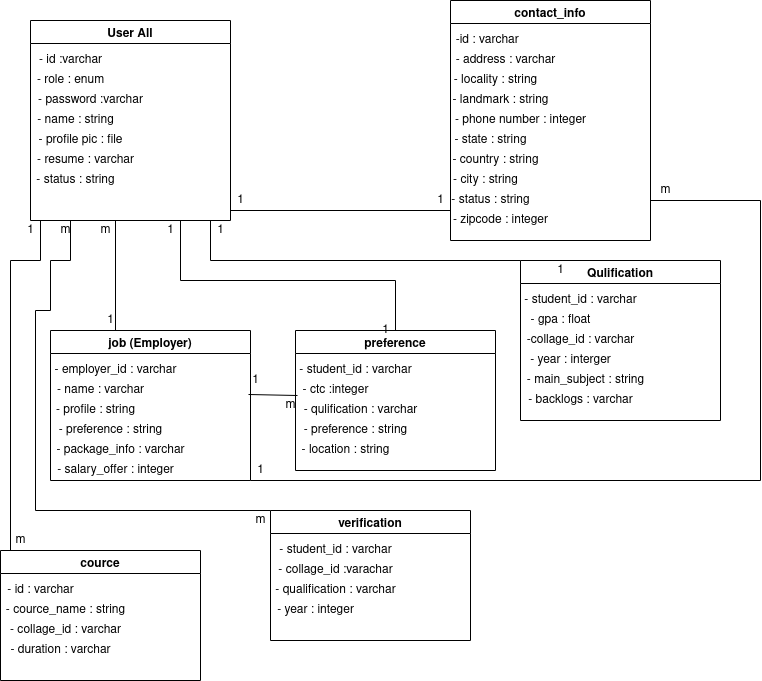

The diagram above was exported from draw.io. Its source (the exported page's mxGraphModel, read from the mxfile embedded in the PNG):
<mxGraphModel dx="814" dy="481" grid="1" gridSize="10" guides="1" tooltips="1" connect="1" arrows="1" fold="1" page="1" pageScale="1" pageWidth="850" pageHeight="1100" background="#ffffff" math="0" shadow="0">
  <root>
    <mxCell id="0" />
    <mxCell id="1" parent="0" />
    <mxCell id="V-AOvw7qVDz0Xg8-UgEj-2" value="User All" style="swimlane;" parent="1" vertex="1">
      <mxGeometry x="60" y="50" width="200" height="200" as="geometry" />
    </mxCell>
    <mxCell id="V-AOvw7qVDz0Xg8-UgEj-9" value="- id :varchar " style="text;html=1;align=center;verticalAlign=middle;resizable=0;points=[];autosize=1;strokeColor=none;fillColor=none;" parent="V-AOvw7qVDz0Xg8-UgEj-2" vertex="1">
      <mxGeometry y="30" width="80" height="20" as="geometry" />
    </mxCell>
    <mxCell id="V-AOvw7qVDz0Xg8-UgEj-11" value="- password :varchar" style="text;html=1;align=center;verticalAlign=middle;resizable=0;points=[];autosize=1;strokeColor=none;fillColor=none;" parent="V-AOvw7qVDz0Xg8-UgEj-2" vertex="1">
      <mxGeometry y="70" width="120" height="20" as="geometry" />
    </mxCell>
    <mxCell id="V-AOvw7qVDz0Xg8-UgEj-10" value="- role : enum" style="text;html=1;align=center;verticalAlign=middle;resizable=0;points=[];autosize=1;strokeColor=none;fillColor=none;" parent="V-AOvw7qVDz0Xg8-UgEj-2" vertex="1">
      <mxGeometry y="50" width="80" height="20" as="geometry" />
    </mxCell>
    <mxCell id="V-AOvw7qVDz0Xg8-UgEj-12" value="- name : string" style="text;html=1;align=center;verticalAlign=middle;resizable=0;points=[];autosize=1;strokeColor=none;fillColor=none;" parent="V-AOvw7qVDz0Xg8-UgEj-2" vertex="1">
      <mxGeometry y="90" width="90" height="20" as="geometry" />
    </mxCell>
    <mxCell id="V-AOvw7qVDz0Xg8-UgEj-13" value="- profile pic : file" style="text;html=1;align=center;verticalAlign=middle;resizable=0;points=[];autosize=1;strokeColor=none;fillColor=none;" parent="V-AOvw7qVDz0Xg8-UgEj-2" vertex="1">
      <mxGeometry y="110" width="100" height="20" as="geometry" />
    </mxCell>
    <mxCell id="V-AOvw7qVDz0Xg8-UgEj-14" value="- resume : varchar" style="text;html=1;align=center;verticalAlign=middle;resizable=0;points=[];autosize=1;strokeColor=none;fillColor=none;" parent="V-AOvw7qVDz0Xg8-UgEj-2" vertex="1">
      <mxGeometry y="130" width="110" height="20" as="geometry" />
    </mxCell>
    <mxCell id="V-AOvw7qVDz0Xg8-UgEj-15" value="- status : string" style="text;html=1;align=center;verticalAlign=middle;resizable=0;points=[];autosize=1;strokeColor=none;fillColor=none;" parent="V-AOvw7qVDz0Xg8-UgEj-2" vertex="1">
      <mxGeometry y="150" width="90" height="20" as="geometry" />
    </mxCell>
    <mxCell id="V-AOvw7qVDz0Xg8-UgEj-3" value="contact_info" style="swimlane;" parent="1" vertex="1">
      <mxGeometry x="480" y="30" width="200" height="240" as="geometry">
        <mxRectangle x="480" y="30" width="100" height="23" as="alternateBounds" />
      </mxGeometry>
    </mxCell>
    <mxCell id="V-AOvw7qVDz0Xg8-UgEj-23" value="&lt;div&gt;- phone number : integer&lt;br&gt;&lt;/div&gt;" style="text;html=1;align=center;verticalAlign=middle;resizable=0;points=[];autosize=1;strokeColor=none;fillColor=none;" parent="V-AOvw7qVDz0Xg8-UgEj-3" vertex="1">
      <mxGeometry x="-5" y="110" width="150" height="20" as="geometry" />
    </mxCell>
    <mxCell id="V-AOvw7qVDz0Xg8-UgEj-16" value="&amp;nbsp;-id : varchar" style="text;html=1;align=center;verticalAlign=middle;resizable=0;points=[];autosize=1;strokeColor=none;fillColor=none;" parent="V-AOvw7qVDz0Xg8-UgEj-3" vertex="1">
      <mxGeometry x="-5" y="30" width="80" height="20" as="geometry" />
    </mxCell>
    <mxCell id="V-AOvw7qVDz0Xg8-UgEj-17" value="&lt;div&gt;- address : varchar&lt;br&gt;&lt;/div&gt;" style="text;html=1;align=center;verticalAlign=middle;resizable=0;points=[];autosize=1;strokeColor=none;fillColor=none;" parent="V-AOvw7qVDz0Xg8-UgEj-3" vertex="1">
      <mxGeometry x="-5" y="50" width="120" height="20" as="geometry" />
    </mxCell>
    <mxCell id="V-AOvw7qVDz0Xg8-UgEj-19" value="- landmark : string" style="text;html=1;align=center;verticalAlign=middle;resizable=0;points=[];autosize=1;strokeColor=none;fillColor=none;" parent="V-AOvw7qVDz0Xg8-UgEj-3" vertex="1">
      <mxGeometry x="-5" y="90" width="110" height="20" as="geometry" />
    </mxCell>
    <mxCell id="V-AOvw7qVDz0Xg8-UgEj-18" value="- locality : string" style="text;html=1;align=center;verticalAlign=middle;resizable=0;points=[];autosize=1;strokeColor=none;fillColor=none;" parent="V-AOvw7qVDz0Xg8-UgEj-3" vertex="1">
      <mxGeometry x="-5" y="70" width="100" height="20" as="geometry" />
    </mxCell>
    <mxCell id="V-AOvw7qVDz0Xg8-UgEj-21" value="- state : string" style="text;html=1;align=center;verticalAlign=middle;resizable=0;points=[];autosize=1;strokeColor=none;fillColor=none;" parent="V-AOvw7qVDz0Xg8-UgEj-3" vertex="1">
      <mxGeometry x="-5" y="130" width="90" height="20" as="geometry" />
    </mxCell>
    <mxCell id="V-AOvw7qVDz0Xg8-UgEj-22" value="- country : string" style="text;html=1;align=center;verticalAlign=middle;resizable=0;points=[];autosize=1;strokeColor=none;fillColor=none;" parent="V-AOvw7qVDz0Xg8-UgEj-3" vertex="1">
      <mxGeometry x="-5" y="150" width="100" height="20" as="geometry" />
    </mxCell>
    <mxCell id="V-AOvw7qVDz0Xg8-UgEj-20" value="- city : string" style="text;html=1;align=center;verticalAlign=middle;resizable=0;points=[];autosize=1;strokeColor=none;fillColor=none;" parent="V-AOvw7qVDz0Xg8-UgEj-3" vertex="1">
      <mxGeometry x="-5" y="170" width="80" height="20" as="geometry" />
    </mxCell>
    <mxCell id="V-AOvw7qVDz0Xg8-UgEj-25" value="- status : string" style="text;html=1;align=center;verticalAlign=middle;resizable=0;points=[];autosize=1;strokeColor=none;fillColor=none;" parent="V-AOvw7qVDz0Xg8-UgEj-3" vertex="1">
      <mxGeometry x="-5" y="190" width="90" height="20" as="geometry" />
    </mxCell>
    <mxCell id="V-AOvw7qVDz0Xg8-UgEj-24" value="- zipcode : integer" style="text;html=1;align=center;verticalAlign=middle;resizable=0;points=[];autosize=1;strokeColor=none;fillColor=none;" parent="V-AOvw7qVDz0Xg8-UgEj-3" vertex="1">
      <mxGeometry x="-5" y="210" width="110" height="20" as="geometry" />
    </mxCell>
    <mxCell id="V-AOvw7qVDz0Xg8-UgEj-4" value="job (Employer)" style="swimlane;" parent="1" vertex="1">
      <mxGeometry x="80" y="360" width="200" height="150" as="geometry" />
    </mxCell>
    <mxCell id="V-AOvw7qVDz0Xg8-UgEj-26" value="- employer_id : varchar" style="text;html=1;align=center;verticalAlign=middle;resizable=0;points=[];autosize=1;strokeColor=none;fillColor=none;" parent="V-AOvw7qVDz0Xg8-UgEj-4" vertex="1">
      <mxGeometry x="-5" y="30" width="140" height="20" as="geometry" />
    </mxCell>
    <mxCell id="V-AOvw7qVDz0Xg8-UgEj-27" value="- name : varchar" style="text;html=1;align=center;verticalAlign=middle;resizable=0;points=[];autosize=1;strokeColor=none;fillColor=none;" parent="V-AOvw7qVDz0Xg8-UgEj-4" vertex="1">
      <mxGeometry y="50" width="100" height="20" as="geometry" />
    </mxCell>
    <mxCell id="V-AOvw7qVDz0Xg8-UgEj-28" value="- profile : string" style="text;html=1;align=center;verticalAlign=middle;resizable=0;points=[];autosize=1;strokeColor=none;fillColor=none;" parent="V-AOvw7qVDz0Xg8-UgEj-4" vertex="1">
      <mxGeometry y="70" width="90" height="20" as="geometry" />
    </mxCell>
    <mxCell id="V-AOvw7qVDz0Xg8-UgEj-29" value="- preference : string " style="text;html=1;align=center;verticalAlign=middle;resizable=0;points=[];autosize=1;strokeColor=none;fillColor=none;" parent="V-AOvw7qVDz0Xg8-UgEj-4" vertex="1">
      <mxGeometry y="90" width="120" height="20" as="geometry" />
    </mxCell>
    <mxCell id="V-AOvw7qVDz0Xg8-UgEj-30" value="- package_info : varchar" style="text;html=1;align=center;verticalAlign=middle;resizable=0;points=[];autosize=1;strokeColor=none;fillColor=none;" parent="V-AOvw7qVDz0Xg8-UgEj-4" vertex="1">
      <mxGeometry y="110" width="140" height="20" as="geometry" />
    </mxCell>
    <mxCell id="V-AOvw7qVDz0Xg8-UgEj-99" value="- salary_offer : integer" style="text;html=1;align=center;verticalAlign=middle;resizable=0;points=[];autosize=1;strokeColor=none;fillColor=none;" parent="V-AOvw7qVDz0Xg8-UgEj-4" vertex="1">
      <mxGeometry y="130" width="130" height="20" as="geometry" />
    </mxCell>
    <mxCell id="V-AOvw7qVDz0Xg8-UgEj-5" value="preference" style="swimlane;" parent="1" vertex="1">
      <mxGeometry x="325" y="360" width="200" height="140" as="geometry" />
    </mxCell>
    <mxCell id="V-AOvw7qVDz0Xg8-UgEj-31" value="- student_id : varchar" style="text;html=1;align=center;verticalAlign=middle;resizable=0;points=[];autosize=1;strokeColor=none;fillColor=none;" parent="V-AOvw7qVDz0Xg8-UgEj-5" vertex="1">
      <mxGeometry x="-5" y="30" width="130" height="20" as="geometry" />
    </mxCell>
    <mxCell id="V-AOvw7qVDz0Xg8-UgEj-32" value="- ctc :integer" style="text;html=1;align=center;verticalAlign=middle;resizable=0;points=[];autosize=1;strokeColor=none;fillColor=none;" parent="V-AOvw7qVDz0Xg8-UgEj-5" vertex="1">
      <mxGeometry y="50" width="80" height="20" as="geometry" />
    </mxCell>
    <mxCell id="V-AOvw7qVDz0Xg8-UgEj-33" value="- qulification : varchar" style="text;html=1;align=center;verticalAlign=middle;resizable=0;points=[];autosize=1;strokeColor=none;fillColor=none;" parent="V-AOvw7qVDz0Xg8-UgEj-5" vertex="1">
      <mxGeometry y="70" width="130" height="20" as="geometry" />
    </mxCell>
    <mxCell id="V-AOvw7qVDz0Xg8-UgEj-34" value="- preference : string " style="text;html=1;align=center;verticalAlign=middle;resizable=0;points=[];autosize=1;strokeColor=none;fillColor=none;" parent="V-AOvw7qVDz0Xg8-UgEj-5" vertex="1">
      <mxGeometry y="90" width="120" height="20" as="geometry" />
    </mxCell>
    <mxCell id="V-AOvw7qVDz0Xg8-UgEj-35" value="- location : string" style="text;html=1;align=center;verticalAlign=middle;resizable=0;points=[];autosize=1;strokeColor=none;fillColor=none;" parent="V-AOvw7qVDz0Xg8-UgEj-5" vertex="1">
      <mxGeometry y="110" width="100" height="20" as="geometry" />
    </mxCell>
    <mxCell id="V-AOvw7qVDz0Xg8-UgEj-6" value="Qulification" style="swimlane;" parent="1" vertex="1">
      <mxGeometry x="550" y="290" width="200" height="160" as="geometry" />
    </mxCell>
    <mxCell id="V-AOvw7qVDz0Xg8-UgEj-36" value="- student_id : varchar" style="text;html=1;align=center;verticalAlign=middle;resizable=0;points=[];autosize=1;strokeColor=none;fillColor=none;" parent="V-AOvw7qVDz0Xg8-UgEj-6" vertex="1">
      <mxGeometry x="-5" y="30" width="130" height="20" as="geometry" />
    </mxCell>
    <mxCell id="V-AOvw7qVDz0Xg8-UgEj-39" value="- gpa : float" style="text;html=1;align=center;verticalAlign=middle;resizable=0;points=[];autosize=1;strokeColor=none;fillColor=none;" parent="V-AOvw7qVDz0Xg8-UgEj-6" vertex="1">
      <mxGeometry y="50" width="80" height="20" as="geometry" />
    </mxCell>
    <mxCell id="V-AOvw7qVDz0Xg8-UgEj-37" value="-collage_id : varchar" style="text;html=1;align=center;verticalAlign=middle;resizable=0;points=[];autosize=1;strokeColor=none;fillColor=none;" parent="V-AOvw7qVDz0Xg8-UgEj-6" vertex="1">
      <mxGeometry y="70" width="120" height="20" as="geometry" />
    </mxCell>
    <mxCell id="V-AOvw7qVDz0Xg8-UgEj-41" value="- backlogs : varchar " style="text;html=1;align=center;verticalAlign=middle;resizable=0;points=[];autosize=1;strokeColor=none;fillColor=none;" parent="V-AOvw7qVDz0Xg8-UgEj-6" vertex="1">
      <mxGeometry y="130" width="120" height="20" as="geometry" />
    </mxCell>
    <mxCell id="V-AOvw7qVDz0Xg8-UgEj-38" value="- year : interger" style="text;html=1;align=center;verticalAlign=middle;resizable=0;points=[];autosize=1;strokeColor=none;fillColor=none;" parent="V-AOvw7qVDz0Xg8-UgEj-6" vertex="1">
      <mxGeometry y="90" width="100" height="20" as="geometry" />
    </mxCell>
    <mxCell id="V-AOvw7qVDz0Xg8-UgEj-40" value="- main_subject : string" style="text;html=1;align=center;verticalAlign=middle;resizable=0;points=[];autosize=1;strokeColor=none;fillColor=none;" parent="V-AOvw7qVDz0Xg8-UgEj-6" vertex="1">
      <mxGeometry y="110" width="130" height="20" as="geometry" />
    </mxCell>
    <mxCell id="V-AOvw7qVDz0Xg8-UgEj-7" value="cource" style="swimlane;" parent="1" vertex="1">
      <mxGeometry x="30" y="580" width="200" height="130" as="geometry" />
    </mxCell>
    <mxCell id="V-AOvw7qVDz0Xg8-UgEj-42" value="- id : varchar" style="text;html=1;align=center;verticalAlign=middle;resizable=0;points=[];autosize=1;strokeColor=none;fillColor=none;" parent="V-AOvw7qVDz0Xg8-UgEj-7" vertex="1">
      <mxGeometry y="30" width="80" height="20" as="geometry" />
    </mxCell>
    <mxCell id="V-AOvw7qVDz0Xg8-UgEj-44" value="- cource_name : string" style="text;html=1;align=center;verticalAlign=middle;resizable=0;points=[];autosize=1;strokeColor=none;fillColor=none;" parent="V-AOvw7qVDz0Xg8-UgEj-7" vertex="1">
      <mxGeometry y="50" width="130" height="20" as="geometry" />
    </mxCell>
    <mxCell id="V-AOvw7qVDz0Xg8-UgEj-43" value="- collage_id : varchar" style="text;html=1;align=center;verticalAlign=middle;resizable=0;points=[];autosize=1;strokeColor=none;fillColor=none;" parent="V-AOvw7qVDz0Xg8-UgEj-7" vertex="1">
      <mxGeometry y="70" width="130" height="20" as="geometry" />
    </mxCell>
    <mxCell id="V-AOvw7qVDz0Xg8-UgEj-45" value="- duration : varchar" style="text;html=1;align=center;verticalAlign=middle;resizable=0;points=[];autosize=1;strokeColor=none;fillColor=none;" parent="V-AOvw7qVDz0Xg8-UgEj-7" vertex="1">
      <mxGeometry y="90" width="120" height="20" as="geometry" />
    </mxCell>
    <mxCell id="V-AOvw7qVDz0Xg8-UgEj-8" value="verification" style="swimlane;" parent="1" vertex="1">
      <mxGeometry x="300" y="540" width="200" height="130" as="geometry" />
    </mxCell>
    <mxCell id="V-AOvw7qVDz0Xg8-UgEj-46" value="- student_id : varchar" style="text;html=1;align=center;verticalAlign=middle;resizable=0;points=[];autosize=1;strokeColor=none;fillColor=none;" parent="V-AOvw7qVDz0Xg8-UgEj-8" vertex="1">
      <mxGeometry y="30" width="130" height="20" as="geometry" />
    </mxCell>
    <mxCell id="V-AOvw7qVDz0Xg8-UgEj-47" value="- collage_id :varachar" style="text;html=1;align=center;verticalAlign=middle;resizable=0;points=[];autosize=1;strokeColor=none;fillColor=none;" parent="V-AOvw7qVDz0Xg8-UgEj-8" vertex="1">
      <mxGeometry y="50" width="130" height="20" as="geometry" />
    </mxCell>
    <mxCell id="V-AOvw7qVDz0Xg8-UgEj-49" value="- qualification : varchar" style="text;html=1;align=center;verticalAlign=middle;resizable=0;points=[];autosize=1;strokeColor=none;fillColor=none;" parent="V-AOvw7qVDz0Xg8-UgEj-8" vertex="1">
      <mxGeometry x="-5" y="70" width="140" height="20" as="geometry" />
    </mxCell>
    <mxCell id="V-AOvw7qVDz0Xg8-UgEj-48" value="- year : integer" style="text;html=1;align=center;verticalAlign=middle;resizable=0;points=[];autosize=1;strokeColor=none;fillColor=none;" parent="V-AOvw7qVDz0Xg8-UgEj-8" vertex="1">
      <mxGeometry y="90" width="90" height="20" as="geometry" />
    </mxCell>
    <mxCell id="V-AOvw7qVDz0Xg8-UgEj-53" value="" style="endArrow=none;html=1;rounded=0;" parent="1" edge="1">
      <mxGeometry width="50" height="50" relative="1" as="geometry">
        <mxPoint x="260" y="240" as="sourcePoint" />
        <mxPoint x="480" y="240" as="targetPoint" />
      </mxGeometry>
    </mxCell>
    <mxCell id="V-AOvw7qVDz0Xg8-UgEj-54" value="1" style="text;html=1;align=center;verticalAlign=middle;resizable=0;points=[];autosize=1;strokeColor=none;fillColor=none;" parent="1" vertex="1">
      <mxGeometry x="260" y="220" width="20" height="20" as="geometry" />
    </mxCell>
    <mxCell id="V-AOvw7qVDz0Xg8-UgEj-55" value="1" style="text;html=1;align=center;verticalAlign=middle;resizable=0;points=[];autosize=1;strokeColor=none;fillColor=none;" parent="1" vertex="1">
      <mxGeometry x="460" y="220" width="20" height="20" as="geometry" />
    </mxCell>
    <mxCell id="V-AOvw7qVDz0Xg8-UgEj-56" value="" style="endArrow=none;html=1;rounded=0;" parent="1" edge="1">
      <mxGeometry width="50" height="50" relative="1" as="geometry">
        <mxPoint x="145" y="360" as="sourcePoint" />
        <mxPoint x="145" y="250" as="targetPoint" />
      </mxGeometry>
    </mxCell>
    <mxCell id="V-AOvw7qVDz0Xg8-UgEj-57" value="1" style="text;html=1;align=center;verticalAlign=middle;resizable=0;points=[];autosize=1;strokeColor=none;fillColor=none;" parent="1" vertex="1">
      <mxGeometry x="130" y="340" width="20" height="20" as="geometry" />
    </mxCell>
    <mxCell id="V-AOvw7qVDz0Xg8-UgEj-59" value="m" style="text;html=1;align=center;verticalAlign=middle;resizable=0;points=[];autosize=1;strokeColor=none;fillColor=none;" parent="1" vertex="1">
      <mxGeometry x="120" y="250" width="30" height="20" as="geometry" />
    </mxCell>
    <mxCell id="V-AOvw7qVDz0Xg8-UgEj-60" value="" style="endArrow=none;html=1;rounded=0;exitX=0.5;exitY=0;exitDx=0;exitDy=0;" parent="1" source="V-AOvw7qVDz0Xg8-UgEj-5" edge="1">
      <mxGeometry width="50" height="50" relative="1" as="geometry">
        <mxPoint x="400" y="310" as="sourcePoint" />
        <mxPoint x="425" y="310" as="targetPoint" />
      </mxGeometry>
    </mxCell>
    <mxCell id="V-AOvw7qVDz0Xg8-UgEj-61" value="" style="endArrow=none;html=1;rounded=0;" parent="1" edge="1">
      <mxGeometry width="50" height="50" relative="1" as="geometry">
        <mxPoint x="425" y="310" as="sourcePoint" />
        <mxPoint x="210" y="310" as="targetPoint" />
      </mxGeometry>
    </mxCell>
    <mxCell id="V-AOvw7qVDz0Xg8-UgEj-62" value="" style="endArrow=none;html=1;rounded=0;entryX=0.75;entryY=1;entryDx=0;entryDy=0;" parent="1" target="V-AOvw7qVDz0Xg8-UgEj-2" edge="1">
      <mxGeometry width="50" height="50" relative="1" as="geometry">
        <mxPoint x="210" y="310" as="sourcePoint" />
        <mxPoint x="230" y="250" as="targetPoint" />
      </mxGeometry>
    </mxCell>
    <mxCell id="V-AOvw7qVDz0Xg8-UgEj-63" value="" style="endArrow=none;html=1;rounded=0;entryX=0;entryY=0;entryDx=0;entryDy=0;" parent="1" target="V-AOvw7qVDz0Xg8-UgEj-6" edge="1">
      <mxGeometry width="50" height="50" relative="1" as="geometry">
        <mxPoint x="240" y="290" as="sourcePoint" />
        <mxPoint x="550" y="300" as="targetPoint" />
      </mxGeometry>
    </mxCell>
    <mxCell id="V-AOvw7qVDz0Xg8-UgEj-65" value="" style="endArrow=none;html=1;rounded=0;" parent="1" edge="1">
      <mxGeometry width="50" height="50" relative="1" as="geometry">
        <mxPoint x="240" y="290" as="sourcePoint" />
        <mxPoint x="240" y="250" as="targetPoint" />
      </mxGeometry>
    </mxCell>
    <mxCell id="V-AOvw7qVDz0Xg8-UgEj-66" value="1" style="text;html=1;align=center;verticalAlign=middle;resizable=0;points=[];autosize=1;strokeColor=none;fillColor=none;" parent="1" vertex="1">
      <mxGeometry x="190" y="250" width="20" height="20" as="geometry" />
    </mxCell>
    <mxCell id="V-AOvw7qVDz0Xg8-UgEj-67" value="1" style="text;html=1;align=center;verticalAlign=middle;resizable=0;points=[];autosize=1;strokeColor=none;fillColor=none;" parent="1" vertex="1">
      <mxGeometry x="405" y="350" width="20" height="20" as="geometry" />
    </mxCell>
    <mxCell id="V-AOvw7qVDz0Xg8-UgEj-68" value="1" style="text;html=1;align=center;verticalAlign=middle;resizable=0;points=[];autosize=1;strokeColor=none;fillColor=none;" parent="1" vertex="1">
      <mxGeometry x="240" y="250" width="20" height="20" as="geometry" />
    </mxCell>
    <mxCell id="V-AOvw7qVDz0Xg8-UgEj-69" value="1" style="text;html=1;align=center;verticalAlign=middle;resizable=0;points=[];autosize=1;strokeColor=none;fillColor=none;" parent="1" vertex="1">
      <mxGeometry x="580" y="290" width="20" height="20" as="geometry" />
    </mxCell>
    <mxCell id="V-AOvw7qVDz0Xg8-UgEj-71" value="" style="endArrow=none;html=1;rounded=0;" parent="1" edge="1">
      <mxGeometry width="50" height="50" relative="1" as="geometry">
        <mxPoint x="70" y="290" as="sourcePoint" />
        <mxPoint x="70" y="250" as="targetPoint" />
      </mxGeometry>
    </mxCell>
    <mxCell id="V-AOvw7qVDz0Xg8-UgEj-72" value="" style="endArrow=none;html=1;rounded=0;" parent="1" edge="1">
      <mxGeometry width="50" height="50" relative="1" as="geometry">
        <mxPoint x="40" y="290" as="sourcePoint" />
        <mxPoint x="70" y="290" as="targetPoint" />
      </mxGeometry>
    </mxCell>
    <mxCell id="V-AOvw7qVDz0Xg8-UgEj-73" value="" style="endArrow=none;html=1;rounded=0;" parent="1" edge="1">
      <mxGeometry width="50" height="50" relative="1" as="geometry">
        <mxPoint x="40" y="580" as="sourcePoint" />
        <mxPoint x="40" y="290" as="targetPoint" />
      </mxGeometry>
    </mxCell>
    <mxCell id="V-AOvw7qVDz0Xg8-UgEj-74" value="1" style="text;html=1;align=center;verticalAlign=middle;resizable=0;points=[];autosize=1;strokeColor=none;fillColor=none;" parent="1" vertex="1">
      <mxGeometry x="50" y="250" width="20" height="20" as="geometry" />
    </mxCell>
    <mxCell id="V-AOvw7qVDz0Xg8-UgEj-75" value="m" style="text;html=1;align=center;verticalAlign=middle;resizable=0;points=[];autosize=1;strokeColor=none;fillColor=none;" parent="1" vertex="1">
      <mxGeometry x="35" y="560" width="30" height="20" as="geometry" />
    </mxCell>
    <mxCell id="V-AOvw7qVDz0Xg8-UgEj-76" value="" style="endArrow=none;html=1;rounded=0;" parent="1" edge="1">
      <mxGeometry width="50" height="50" relative="1" as="geometry">
        <mxPoint x="100" y="290" as="sourcePoint" />
        <mxPoint x="100" y="250" as="targetPoint" />
      </mxGeometry>
    </mxCell>
    <mxCell id="V-AOvw7qVDz0Xg8-UgEj-77" value="" style="endArrow=none;html=1;rounded=0;" parent="1" edge="1">
      <mxGeometry width="50" height="50" relative="1" as="geometry">
        <mxPoint x="100" y="290" as="sourcePoint" />
        <mxPoint x="80" y="290" as="targetPoint" />
        <Array as="points">
          <mxPoint x="80" y="290" />
        </Array>
      </mxGeometry>
    </mxCell>
    <mxCell id="V-AOvw7qVDz0Xg8-UgEj-78" value="" style="endArrow=none;html=1;rounded=0;" parent="1" edge="1">
      <mxGeometry width="50" height="50" relative="1" as="geometry">
        <mxPoint x="80" y="340" as="sourcePoint" />
        <mxPoint x="80" y="290" as="targetPoint" />
      </mxGeometry>
    </mxCell>
    <mxCell id="V-AOvw7qVDz0Xg8-UgEj-79" value="" style="endArrow=none;html=1;rounded=0;" parent="1" edge="1">
      <mxGeometry width="50" height="50" relative="1" as="geometry">
        <mxPoint x="65" y="340" as="sourcePoint" />
        <mxPoint x="80" y="340" as="targetPoint" />
        <Array as="points" />
      </mxGeometry>
    </mxCell>
    <mxCell id="V-AOvw7qVDz0Xg8-UgEj-81" value="" style="endArrow=none;html=1;rounded=0;" parent="1" edge="1">
      <mxGeometry width="50" height="50" relative="1" as="geometry">
        <mxPoint x="65" y="540" as="sourcePoint" />
        <mxPoint x="65" y="340" as="targetPoint" />
      </mxGeometry>
    </mxCell>
    <mxCell id="V-AOvw7qVDz0Xg8-UgEj-83" value="" style="endArrow=none;html=1;rounded=0;entryX=0;entryY=0;entryDx=0;entryDy=0;" parent="1" target="V-AOvw7qVDz0Xg8-UgEj-8" edge="1">
      <mxGeometry width="50" height="50" relative="1" as="geometry">
        <mxPoint x="65" y="540" as="sourcePoint" />
        <mxPoint x="135" y="540" as="targetPoint" />
      </mxGeometry>
    </mxCell>
    <mxCell id="V-AOvw7qVDz0Xg8-UgEj-85" value="m" style="text;html=1;align=center;verticalAlign=middle;resizable=0;points=[];autosize=1;strokeColor=none;fillColor=none;" parent="1" vertex="1">
      <mxGeometry x="80" y="250" width="30" height="20" as="geometry" />
    </mxCell>
    <mxCell id="V-AOvw7qVDz0Xg8-UgEj-87" value="m" style="text;html=1;align=center;verticalAlign=middle;resizable=0;points=[];autosize=1;strokeColor=none;fillColor=none;" parent="1" vertex="1">
      <mxGeometry x="275" y="540" width="30" height="20" as="geometry" />
    </mxCell>
    <mxCell id="V-AOvw7qVDz0Xg8-UgEj-88" value="" style="endArrow=none;html=1;rounded=0;entryX=0.025;entryY=0.75;entryDx=0;entryDy=0;entryPerimeter=0;exitX=0.15;exitY=1.2;exitDx=0;exitDy=0;exitPerimeter=0;" parent="1" source="V-AOvw7qVDz0Xg8-UgEj-89" target="V-AOvw7qVDz0Xg8-UgEj-32" edge="1">
      <mxGeometry width="50" height="50" relative="1" as="geometry">
        <mxPoint x="280" y="430" as="sourcePoint" />
        <mxPoint x="325" y="430" as="targetPoint" />
      </mxGeometry>
    </mxCell>
    <mxCell id="V-AOvw7qVDz0Xg8-UgEj-89" value="1" style="text;html=1;align=center;verticalAlign=middle;resizable=0;points=[];autosize=1;strokeColor=none;fillColor=none;" parent="1" vertex="1">
      <mxGeometry x="275" y="400" width="20" height="20" as="geometry" />
    </mxCell>
    <mxCell id="V-AOvw7qVDz0Xg8-UgEj-91" value="m" style="text;html=1;align=center;verticalAlign=middle;resizable=0;points=[];autosize=1;strokeColor=none;fillColor=none;" parent="1" vertex="1">
      <mxGeometry x="305" y="425" width="30" height="20" as="geometry" />
    </mxCell>
    <mxCell id="V-AOvw7qVDz0Xg8-UgEj-93" value="" style="endArrow=none;html=1;rounded=0;exitX=1;exitY=1;exitDx=0;exitDy=0;" parent="1" source="V-AOvw7qVDz0Xg8-UgEj-4" edge="1">
      <mxGeometry width="50" height="50" relative="1" as="geometry">
        <mxPoint x="580" y="540" as="sourcePoint" />
        <mxPoint x="790" y="510" as="targetPoint" />
      </mxGeometry>
    </mxCell>
    <mxCell id="V-AOvw7qVDz0Xg8-UgEj-94" value="" style="endArrow=none;html=1;rounded=0;" parent="1" edge="1">
      <mxGeometry width="50" height="50" relative="1" as="geometry">
        <mxPoint x="790" y="510" as="sourcePoint" />
        <mxPoint x="790" y="230" as="targetPoint" />
      </mxGeometry>
    </mxCell>
    <mxCell id="V-AOvw7qVDz0Xg8-UgEj-95" value="" style="endArrow=none;html=1;rounded=0;" parent="1" edge="1">
      <mxGeometry width="50" height="50" relative="1" as="geometry">
        <mxPoint x="680" y="230" as="sourcePoint" />
        <mxPoint x="790" y="230" as="targetPoint" />
      </mxGeometry>
    </mxCell>
    <mxCell id="V-AOvw7qVDz0Xg8-UgEj-96" value="1" style="text;html=1;align=center;verticalAlign=middle;resizable=0;points=[];autosize=1;strokeColor=none;fillColor=none;" parent="1" vertex="1">
      <mxGeometry x="280" y="490" width="20" height="20" as="geometry" />
    </mxCell>
    <mxCell id="V-AOvw7qVDz0Xg8-UgEj-97" value="m" style="text;html=1;align=center;verticalAlign=middle;resizable=0;points=[];autosize=1;strokeColor=none;fillColor=none;" parent="1" vertex="1">
      <mxGeometry x="680" y="210" width="30" height="20" as="geometry" />
    </mxCell>
  </root>
</mxGraphModel>